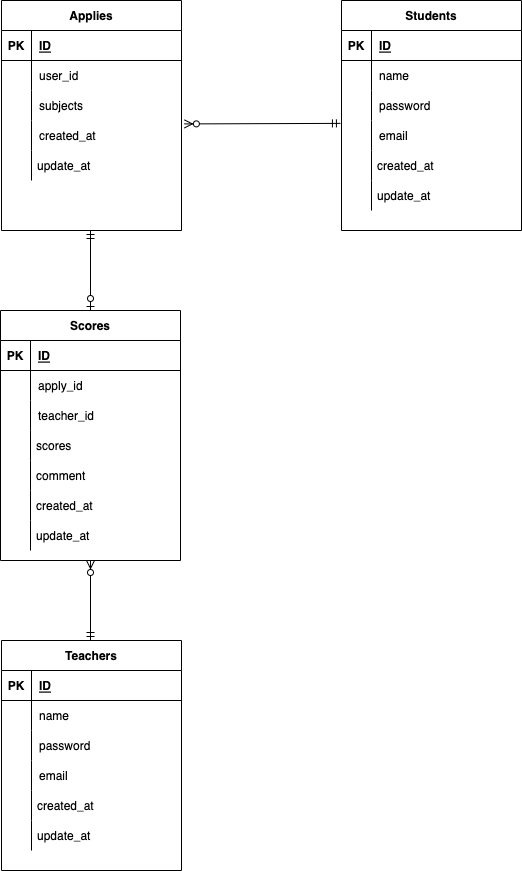

The diagram above was exported from draw.io. Its source (the exported page's mxGraphModel, read from the mxfile embedded in the PNG):
<mxGraphModel dx="803" dy="850" grid="1" gridSize="10" guides="1" tooltips="1" connect="1" arrows="1" fold="1" page="1" pageScale="1" pageWidth="827" pageHeight="1169" math="0" shadow="0">
  <root>
    <mxCell id="0" />
    <mxCell id="1" parent="0" />
    <mxCell id="17" value="Students" style="shape=table;startSize=30;container=1;collapsible=1;childLayout=tableLayout;fixedRows=1;rowLines=0;fontStyle=1;align=center;resizeLast=1;" parent="1" vertex="1">
      <mxGeometry x="621" y="190" width="180" height="230" as="geometry" />
    </mxCell>
    <mxCell id="18" value="" style="shape=partialRectangle;collapsible=0;dropTarget=0;pointerEvents=0;fillColor=none;top=0;left=0;bottom=1;right=0;points=[[0,0.5],[1,0.5]];portConstraint=eastwest;" parent="17" vertex="1">
      <mxGeometry y="30" width="180" height="30" as="geometry" />
    </mxCell>
    <mxCell id="19" value="PK" style="shape=partialRectangle;connectable=0;fillColor=none;top=0;left=0;bottom=0;right=0;fontStyle=1;overflow=hidden;" parent="18" vertex="1">
      <mxGeometry width="30" height="30" as="geometry">
        <mxRectangle width="30" height="30" as="alternateBounds" />
      </mxGeometry>
    </mxCell>
    <mxCell id="20" value="ID" style="shape=partialRectangle;connectable=0;fillColor=none;top=0;left=0;bottom=0;right=0;align=left;spacingLeft=6;fontStyle=5;overflow=hidden;" parent="18" vertex="1">
      <mxGeometry x="30" width="150" height="30" as="geometry">
        <mxRectangle width="150" height="30" as="alternateBounds" />
      </mxGeometry>
    </mxCell>
    <mxCell id="21" value="" style="shape=partialRectangle;collapsible=0;dropTarget=0;pointerEvents=0;fillColor=none;top=0;left=0;bottom=0;right=0;points=[[0,0.5],[1,0.5]];portConstraint=eastwest;" parent="17" vertex="1">
      <mxGeometry y="60" width="180" height="30" as="geometry" />
    </mxCell>
    <mxCell id="22" value="" style="shape=partialRectangle;connectable=0;fillColor=none;top=0;left=0;bottom=0;right=0;editable=1;overflow=hidden;" parent="21" vertex="1">
      <mxGeometry width="30" height="30" as="geometry">
        <mxRectangle width="30" height="30" as="alternateBounds" />
      </mxGeometry>
    </mxCell>
    <mxCell id="23" value="name" style="shape=partialRectangle;connectable=0;fillColor=none;top=0;left=0;bottom=0;right=0;align=left;spacingLeft=6;overflow=hidden;" parent="21" vertex="1">
      <mxGeometry x="30" width="150" height="30" as="geometry">
        <mxRectangle width="150" height="30" as="alternateBounds" />
      </mxGeometry>
    </mxCell>
    <mxCell id="24" value="" style="shape=partialRectangle;collapsible=0;dropTarget=0;pointerEvents=0;fillColor=none;top=0;left=0;bottom=0;right=0;points=[[0,0.5],[1,0.5]];portConstraint=eastwest;" parent="17" vertex="1">
      <mxGeometry y="90" width="180" height="30" as="geometry" />
    </mxCell>
    <mxCell id="25" value="" style="shape=partialRectangle;connectable=0;fillColor=none;top=0;left=0;bottom=0;right=0;editable=1;overflow=hidden;" parent="24" vertex="1">
      <mxGeometry width="30" height="30" as="geometry">
        <mxRectangle width="30" height="30" as="alternateBounds" />
      </mxGeometry>
    </mxCell>
    <mxCell id="26" value="password" style="shape=partialRectangle;connectable=0;fillColor=none;top=0;left=0;bottom=0;right=0;align=left;spacingLeft=6;overflow=hidden;" parent="24" vertex="1">
      <mxGeometry x="30" width="150" height="30" as="geometry">
        <mxRectangle width="150" height="30" as="alternateBounds" />
      </mxGeometry>
    </mxCell>
    <mxCell id="27" value="" style="shape=partialRectangle;collapsible=0;dropTarget=0;pointerEvents=0;fillColor=none;top=0;left=0;bottom=0;right=0;points=[[0,0.5],[1,0.5]];portConstraint=eastwest;" parent="17" vertex="1">
      <mxGeometry y="120" width="180" height="30" as="geometry" />
    </mxCell>
    <mxCell id="28" value="" style="shape=partialRectangle;connectable=0;fillColor=none;top=0;left=0;bottom=0;right=0;editable=1;overflow=hidden;" parent="27" vertex="1">
      <mxGeometry width="30" height="30" as="geometry">
        <mxRectangle width="30" height="30" as="alternateBounds" />
      </mxGeometry>
    </mxCell>
    <mxCell id="29" value="email" style="shape=partialRectangle;connectable=0;fillColor=none;top=0;left=0;bottom=0;right=0;align=left;spacingLeft=6;overflow=hidden;" parent="27" vertex="1">
      <mxGeometry x="30" width="150" height="30" as="geometry">
        <mxRectangle width="150" height="30" as="alternateBounds" />
      </mxGeometry>
    </mxCell>
    <mxCell id="30" value="created_at" style="shape=partialRectangle;fillColor=none;align=left;verticalAlign=middle;strokeColor=none;spacingLeft=34;rotatable=0;points=[[0,0.5],[1,0.5]];portConstraint=eastwest;dropTarget=0;" parent="1" vertex="1">
      <mxGeometry x="621" y="340" width="90" height="30" as="geometry" />
    </mxCell>
    <mxCell id="31" value="" style="shape=partialRectangle;top=0;left=0;bottom=0;fillColor=none;stokeWidth=1;align=left;verticalAlign=middle;spacingLeft=4;spacingRight=4;overflow=hidden;rotatable=0;points=[];portConstraint=eastwest;part=1;" parent="30" vertex="1" connectable="0">
      <mxGeometry width="30" height="30" as="geometry" />
    </mxCell>
    <mxCell id="32" value="update_at" style="shape=partialRectangle;fillColor=none;align=left;verticalAlign=middle;strokeColor=none;spacingLeft=34;rotatable=0;points=[[0,0.5],[1,0.5]];portConstraint=eastwest;dropTarget=0;" parent="1" vertex="1">
      <mxGeometry x="621" y="370" width="90" height="30" as="geometry" />
    </mxCell>
    <mxCell id="33" value="" style="shape=partialRectangle;top=0;left=0;bottom=0;fillColor=none;stokeWidth=1;align=left;verticalAlign=middle;spacingLeft=4;spacingRight=4;overflow=hidden;rotatable=0;points=[];portConstraint=eastwest;part=1;" parent="32" vertex="1" connectable="0">
      <mxGeometry width="30" height="30" as="geometry" />
    </mxCell>
    <mxCell id="34" value="Applies" style="shape=table;startSize=30;container=1;collapsible=1;childLayout=tableLayout;fixedRows=1;rowLines=0;fontStyle=1;align=center;resizeLast=1;" parent="1" vertex="1">
      <mxGeometry x="281" y="190" width="180" height="230" as="geometry" />
    </mxCell>
    <mxCell id="35" value="" style="shape=partialRectangle;collapsible=0;dropTarget=0;pointerEvents=0;fillColor=none;top=0;left=0;bottom=1;right=0;points=[[0,0.5],[1,0.5]];portConstraint=eastwest;" parent="34" vertex="1">
      <mxGeometry y="30" width="180" height="30" as="geometry" />
    </mxCell>
    <mxCell id="36" value="PK" style="shape=partialRectangle;connectable=0;fillColor=none;top=0;left=0;bottom=0;right=0;fontStyle=1;overflow=hidden;" parent="35" vertex="1">
      <mxGeometry width="30" height="30" as="geometry">
        <mxRectangle width="30" height="30" as="alternateBounds" />
      </mxGeometry>
    </mxCell>
    <mxCell id="37" value="ID" style="shape=partialRectangle;connectable=0;fillColor=none;top=0;left=0;bottom=0;right=0;align=left;spacingLeft=6;fontStyle=5;overflow=hidden;" parent="35" vertex="1">
      <mxGeometry x="30" width="150" height="30" as="geometry">
        <mxRectangle width="150" height="30" as="alternateBounds" />
      </mxGeometry>
    </mxCell>
    <mxCell id="38" value="" style="shape=partialRectangle;collapsible=0;dropTarget=0;pointerEvents=0;fillColor=none;top=0;left=0;bottom=0;right=0;points=[[0,0.5],[1,0.5]];portConstraint=eastwest;" parent="34" vertex="1">
      <mxGeometry y="60" width="180" height="30" as="geometry" />
    </mxCell>
    <mxCell id="39" value="" style="shape=partialRectangle;connectable=0;fillColor=none;top=0;left=0;bottom=0;right=0;editable=1;overflow=hidden;" parent="38" vertex="1">
      <mxGeometry width="30" height="30" as="geometry">
        <mxRectangle width="30" height="30" as="alternateBounds" />
      </mxGeometry>
    </mxCell>
    <mxCell id="40" value="user_id" style="shape=partialRectangle;connectable=0;fillColor=none;top=0;left=0;bottom=0;right=0;align=left;spacingLeft=6;overflow=hidden;" parent="38" vertex="1">
      <mxGeometry x="30" width="150" height="30" as="geometry">
        <mxRectangle width="150" height="30" as="alternateBounds" />
      </mxGeometry>
    </mxCell>
    <mxCell id="41" value="" style="shape=partialRectangle;collapsible=0;dropTarget=0;pointerEvents=0;fillColor=none;top=0;left=0;bottom=0;right=0;points=[[0,0.5],[1,0.5]];portConstraint=eastwest;" parent="34" vertex="1">
      <mxGeometry y="90" width="180" height="30" as="geometry" />
    </mxCell>
    <mxCell id="42" value="" style="shape=partialRectangle;connectable=0;fillColor=none;top=0;left=0;bottom=0;right=0;editable=1;overflow=hidden;" parent="41" vertex="1">
      <mxGeometry width="30" height="30" as="geometry">
        <mxRectangle width="30" height="30" as="alternateBounds" />
      </mxGeometry>
    </mxCell>
    <mxCell id="43" value="subjects" style="shape=partialRectangle;connectable=0;fillColor=none;top=0;left=0;bottom=0;right=0;align=left;spacingLeft=6;overflow=hidden;" parent="41" vertex="1">
      <mxGeometry x="30" width="150" height="30" as="geometry">
        <mxRectangle width="150" height="30" as="alternateBounds" />
      </mxGeometry>
    </mxCell>
    <mxCell id="44" value="" style="shape=partialRectangle;collapsible=0;dropTarget=0;pointerEvents=0;fillColor=none;top=0;left=0;bottom=0;right=0;points=[[0,0.5],[1,0.5]];portConstraint=eastwest;" parent="34" vertex="1">
      <mxGeometry y="120" width="180" height="30" as="geometry" />
    </mxCell>
    <mxCell id="45" value="" style="shape=partialRectangle;connectable=0;fillColor=none;top=0;left=0;bottom=0;right=0;editable=1;overflow=hidden;" parent="44" vertex="1">
      <mxGeometry width="30" height="30" as="geometry">
        <mxRectangle width="30" height="30" as="alternateBounds" />
      </mxGeometry>
    </mxCell>
    <mxCell id="46" value="created_at" style="shape=partialRectangle;connectable=0;fillColor=none;top=0;left=0;bottom=0;right=0;align=left;spacingLeft=6;overflow=hidden;" parent="44" vertex="1">
      <mxGeometry x="30" width="150" height="30" as="geometry">
        <mxRectangle width="150" height="30" as="alternateBounds" />
      </mxGeometry>
    </mxCell>
    <mxCell id="49" value="update_at" style="shape=partialRectangle;fillColor=none;align=left;verticalAlign=middle;strokeColor=none;spacingLeft=34;rotatable=0;points=[[0,0.5],[1,0.5]];portConstraint=eastwest;dropTarget=0;" parent="1" vertex="1">
      <mxGeometry x="281" y="340" width="90" height="30" as="geometry" />
    </mxCell>
    <mxCell id="50" value="" style="shape=partialRectangle;top=0;left=0;bottom=0;fillColor=none;stokeWidth=1;align=left;verticalAlign=middle;spacingLeft=4;spacingRight=4;overflow=hidden;rotatable=0;points=[];portConstraint=eastwest;part=1;" parent="49" vertex="1" connectable="0">
      <mxGeometry width="30" height="30" as="geometry" />
    </mxCell>
    <mxCell id="51" value="Teachers" style="shape=table;startSize=30;container=1;collapsible=1;childLayout=tableLayout;fixedRows=1;rowLines=0;fontStyle=1;align=center;resizeLast=1;" parent="1" vertex="1">
      <mxGeometry x="281" y="830" width="180" height="230" as="geometry" />
    </mxCell>
    <mxCell id="52" value="" style="shape=partialRectangle;collapsible=0;dropTarget=0;pointerEvents=0;fillColor=none;top=0;left=0;bottom=1;right=0;points=[[0,0.5],[1,0.5]];portConstraint=eastwest;" parent="51" vertex="1">
      <mxGeometry y="30" width="180" height="30" as="geometry" />
    </mxCell>
    <mxCell id="53" value="PK" style="shape=partialRectangle;connectable=0;fillColor=none;top=0;left=0;bottom=0;right=0;fontStyle=1;overflow=hidden;" parent="52" vertex="1">
      <mxGeometry width="30" height="30" as="geometry">
        <mxRectangle width="30" height="30" as="alternateBounds" />
      </mxGeometry>
    </mxCell>
    <mxCell id="54" value="ID" style="shape=partialRectangle;connectable=0;fillColor=none;top=0;left=0;bottom=0;right=0;align=left;spacingLeft=6;fontStyle=5;overflow=hidden;" parent="52" vertex="1">
      <mxGeometry x="30" width="150" height="30" as="geometry">
        <mxRectangle width="150" height="30" as="alternateBounds" />
      </mxGeometry>
    </mxCell>
    <mxCell id="55" value="" style="shape=partialRectangle;collapsible=0;dropTarget=0;pointerEvents=0;fillColor=none;top=0;left=0;bottom=0;right=0;points=[[0,0.5],[1,0.5]];portConstraint=eastwest;" parent="51" vertex="1">
      <mxGeometry y="60" width="180" height="30" as="geometry" />
    </mxCell>
    <mxCell id="56" value="" style="shape=partialRectangle;connectable=0;fillColor=none;top=0;left=0;bottom=0;right=0;editable=1;overflow=hidden;" parent="55" vertex="1">
      <mxGeometry width="30" height="30" as="geometry">
        <mxRectangle width="30" height="30" as="alternateBounds" />
      </mxGeometry>
    </mxCell>
    <mxCell id="57" value="name" style="shape=partialRectangle;connectable=0;fillColor=none;top=0;left=0;bottom=0;right=0;align=left;spacingLeft=6;overflow=hidden;" parent="55" vertex="1">
      <mxGeometry x="30" width="150" height="30" as="geometry">
        <mxRectangle width="150" height="30" as="alternateBounds" />
      </mxGeometry>
    </mxCell>
    <mxCell id="58" value="" style="shape=partialRectangle;collapsible=0;dropTarget=0;pointerEvents=0;fillColor=none;top=0;left=0;bottom=0;right=0;points=[[0,0.5],[1,0.5]];portConstraint=eastwest;" parent="51" vertex="1">
      <mxGeometry y="90" width="180" height="30" as="geometry" />
    </mxCell>
    <mxCell id="59" value="" style="shape=partialRectangle;connectable=0;fillColor=none;top=0;left=0;bottom=0;right=0;editable=1;overflow=hidden;" parent="58" vertex="1">
      <mxGeometry width="30" height="30" as="geometry">
        <mxRectangle width="30" height="30" as="alternateBounds" />
      </mxGeometry>
    </mxCell>
    <mxCell id="60" value="password" style="shape=partialRectangle;connectable=0;fillColor=none;top=0;left=0;bottom=0;right=0;align=left;spacingLeft=6;overflow=hidden;" parent="58" vertex="1">
      <mxGeometry x="30" width="150" height="30" as="geometry">
        <mxRectangle width="150" height="30" as="alternateBounds" />
      </mxGeometry>
    </mxCell>
    <mxCell id="61" value="" style="shape=partialRectangle;collapsible=0;dropTarget=0;pointerEvents=0;fillColor=none;top=0;left=0;bottom=0;right=0;points=[[0,0.5],[1,0.5]];portConstraint=eastwest;" parent="51" vertex="1">
      <mxGeometry y="120" width="180" height="30" as="geometry" />
    </mxCell>
    <mxCell id="62" value="" style="shape=partialRectangle;connectable=0;fillColor=none;top=0;left=0;bottom=0;right=0;editable=1;overflow=hidden;" parent="61" vertex="1">
      <mxGeometry width="30" height="30" as="geometry">
        <mxRectangle width="30" height="30" as="alternateBounds" />
      </mxGeometry>
    </mxCell>
    <mxCell id="63" value="email" style="shape=partialRectangle;connectable=0;fillColor=none;top=0;left=0;bottom=0;right=0;align=left;spacingLeft=6;overflow=hidden;" parent="61" vertex="1">
      <mxGeometry x="30" width="150" height="30" as="geometry">
        <mxRectangle width="150" height="30" as="alternateBounds" />
      </mxGeometry>
    </mxCell>
    <mxCell id="64" value="created_at" style="shape=partialRectangle;fillColor=none;align=left;verticalAlign=middle;strokeColor=none;spacingLeft=34;rotatable=0;points=[[0,0.5],[1,0.5]];portConstraint=eastwest;dropTarget=0;" parent="1" vertex="1">
      <mxGeometry x="281" y="980" width="90" height="30" as="geometry" />
    </mxCell>
    <mxCell id="65" value="" style="shape=partialRectangle;top=0;left=0;bottom=0;fillColor=none;stokeWidth=1;align=left;verticalAlign=middle;spacingLeft=4;spacingRight=4;overflow=hidden;rotatable=0;points=[];portConstraint=eastwest;part=1;" parent="64" vertex="1" connectable="0">
      <mxGeometry width="30" height="30" as="geometry" />
    </mxCell>
    <mxCell id="66" value="update_at" style="shape=partialRectangle;fillColor=none;align=left;verticalAlign=middle;strokeColor=none;spacingLeft=34;rotatable=0;points=[[0,0.5],[1,0.5]];portConstraint=eastwest;dropTarget=0;" parent="1" vertex="1">
      <mxGeometry x="281" y="1010" width="90" height="30" as="geometry" />
    </mxCell>
    <mxCell id="67" value="" style="shape=partialRectangle;top=0;left=0;bottom=0;fillColor=none;stokeWidth=1;align=left;verticalAlign=middle;spacingLeft=4;spacingRight=4;overflow=hidden;rotatable=0;points=[];portConstraint=eastwest;part=1;" parent="66" vertex="1" connectable="0">
      <mxGeometry width="30" height="30" as="geometry" />
    </mxCell>
    <mxCell id="85" value="Scores" style="shape=table;startSize=30;container=1;collapsible=1;childLayout=tableLayout;fixedRows=1;rowLines=0;fontStyle=1;align=center;resizeLast=1;" parent="1" vertex="1">
      <mxGeometry x="280" y="500" width="180" height="250" as="geometry" />
    </mxCell>
    <mxCell id="86" value="" style="shape=partialRectangle;collapsible=0;dropTarget=0;pointerEvents=0;fillColor=none;top=0;left=0;bottom=1;right=0;points=[[0,0.5],[1,0.5]];portConstraint=eastwest;" parent="85" vertex="1">
      <mxGeometry y="30" width="180" height="30" as="geometry" />
    </mxCell>
    <mxCell id="87" value="PK" style="shape=partialRectangle;connectable=0;fillColor=none;top=0;left=0;bottom=0;right=0;fontStyle=1;overflow=hidden;" parent="86" vertex="1">
      <mxGeometry width="30" height="30" as="geometry">
        <mxRectangle width="30" height="30" as="alternateBounds" />
      </mxGeometry>
    </mxCell>
    <mxCell id="88" value="ID" style="shape=partialRectangle;connectable=0;fillColor=none;top=0;left=0;bottom=0;right=0;align=left;spacingLeft=6;fontStyle=5;overflow=hidden;" parent="86" vertex="1">
      <mxGeometry x="30" width="150" height="30" as="geometry">
        <mxRectangle width="150" height="30" as="alternateBounds" />
      </mxGeometry>
    </mxCell>
    <mxCell id="89" value="" style="shape=partialRectangle;collapsible=0;dropTarget=0;pointerEvents=0;fillColor=none;top=0;left=0;bottom=0;right=0;points=[[0,0.5],[1,0.5]];portConstraint=eastwest;" parent="85" vertex="1">
      <mxGeometry y="60" width="180" height="30" as="geometry" />
    </mxCell>
    <mxCell id="90" value="" style="shape=partialRectangle;connectable=0;fillColor=none;top=0;left=0;bottom=0;right=0;editable=1;overflow=hidden;" parent="89" vertex="1">
      <mxGeometry width="30" height="30" as="geometry">
        <mxRectangle width="30" height="30" as="alternateBounds" />
      </mxGeometry>
    </mxCell>
    <mxCell id="91" value="apply_id" style="shape=partialRectangle;connectable=0;fillColor=none;top=0;left=0;bottom=0;right=0;align=left;spacingLeft=6;overflow=hidden;" parent="89" vertex="1">
      <mxGeometry x="30" width="150" height="30" as="geometry">
        <mxRectangle width="150" height="30" as="alternateBounds" />
      </mxGeometry>
    </mxCell>
    <mxCell id="95" value="" style="shape=partialRectangle;collapsible=0;dropTarget=0;pointerEvents=0;fillColor=none;top=0;left=0;bottom=0;right=0;points=[[0,0.5],[1,0.5]];portConstraint=eastwest;" parent="85" vertex="1">
      <mxGeometry y="90" width="180" height="30" as="geometry" />
    </mxCell>
    <mxCell id="96" value="" style="shape=partialRectangle;connectable=0;fillColor=none;top=0;left=0;bottom=0;right=0;editable=1;overflow=hidden;" parent="95" vertex="1">
      <mxGeometry width="30" height="30" as="geometry">
        <mxRectangle width="30" height="30" as="alternateBounds" />
      </mxGeometry>
    </mxCell>
    <mxCell id="97" value="teacher_id" style="shape=partialRectangle;connectable=0;fillColor=none;top=0;left=0;bottom=0;right=0;align=left;spacingLeft=6;overflow=hidden;" parent="95" vertex="1">
      <mxGeometry x="30" width="150" height="30" as="geometry">
        <mxRectangle width="150" height="30" as="alternateBounds" />
      </mxGeometry>
    </mxCell>
    <mxCell id="98" value="created_at" style="shape=partialRectangle;fillColor=none;align=left;verticalAlign=middle;strokeColor=none;spacingLeft=34;rotatable=0;points=[[0,0.5],[1,0.5]];portConstraint=eastwest;dropTarget=0;" parent="1" vertex="1">
      <mxGeometry x="280" y="680" width="90" height="30" as="geometry" />
    </mxCell>
    <mxCell id="99" value="" style="shape=partialRectangle;top=0;left=0;bottom=0;fillColor=none;stokeWidth=1;align=left;verticalAlign=middle;spacingLeft=4;spacingRight=4;overflow=hidden;rotatable=0;points=[];portConstraint=eastwest;part=1;" parent="98" vertex="1" connectable="0">
      <mxGeometry width="30" height="30" as="geometry" />
    </mxCell>
    <mxCell id="100" value="update_at" style="shape=partialRectangle;fillColor=none;align=left;verticalAlign=middle;strokeColor=none;spacingLeft=34;rotatable=0;points=[[0,0.5],[1,0.5]];portConstraint=eastwest;dropTarget=0;" parent="1" vertex="1">
      <mxGeometry x="280" y="710" width="90" height="30" as="geometry" />
    </mxCell>
    <mxCell id="101" value="" style="shape=partialRectangle;top=0;left=0;bottom=0;fillColor=none;stokeWidth=1;align=left;verticalAlign=middle;spacingLeft=4;spacingRight=4;overflow=hidden;rotatable=0;points=[];portConstraint=eastwest;part=1;" parent="100" vertex="1" connectable="0">
      <mxGeometry width="30" height="30" as="geometry" />
    </mxCell>
    <mxCell id="102" value="scores" style="shape=partialRectangle;fillColor=none;align=left;verticalAlign=middle;strokeColor=none;spacingLeft=34;rotatable=0;points=[[0,0.5],[1,0.5]];portConstraint=eastwest;dropTarget=0;" parent="1" vertex="1">
      <mxGeometry x="280" y="620" width="90" height="30" as="geometry" />
    </mxCell>
    <mxCell id="103" value="" style="shape=partialRectangle;top=0;left=0;bottom=0;fillColor=none;stokeWidth=1;align=left;verticalAlign=middle;spacingLeft=4;spacingRight=4;overflow=hidden;rotatable=0;points=[];portConstraint=eastwest;part=1;" parent="102" vertex="1" connectable="0">
      <mxGeometry width="30" height="30" as="geometry" />
    </mxCell>
    <mxCell id="105" value="" style="fontSize=12;html=1;endArrow=ERzeroToMany;startArrow=ERmandOne;entryX=0.5;entryY=1;entryDx=0;entryDy=0;" parent="1" target="85" edge="1">
      <mxGeometry width="100" height="100" relative="1" as="geometry">
        <mxPoint x="370" y="830" as="sourcePoint" />
        <mxPoint x="370" y="760" as="targetPoint" />
      </mxGeometry>
    </mxCell>
    <mxCell id="109" value="" style="fontSize=12;html=1;endArrow=ERzeroToMany;startArrow=ERmandOne;entryX=1.016;entryY=0.114;entryDx=0;entryDy=0;entryPerimeter=0;exitX=-0.006;exitY=0.096;exitDx=0;exitDy=0;exitPerimeter=0;" parent="1" source="27" target="44" edge="1">
      <mxGeometry width="100" height="100" relative="1" as="geometry">
        <mxPoint x="400" y="313" as="sourcePoint" />
        <mxPoint x="340" y="310" as="targetPoint" />
      </mxGeometry>
    </mxCell>
    <mxCell id="114" value="comment" style="shape=partialRectangle;fillColor=none;align=left;verticalAlign=middle;strokeColor=none;spacingLeft=34;rotatable=0;points=[[0,0.5],[1,0.5]];portConstraint=eastwest;dropTarget=0;" parent="1" vertex="1">
      <mxGeometry x="280" y="650" width="90" height="30" as="geometry" />
    </mxCell>
    <mxCell id="115" value="" style="shape=partialRectangle;top=0;left=0;bottom=0;fillColor=none;stokeWidth=1;align=left;verticalAlign=middle;spacingLeft=4;spacingRight=4;overflow=hidden;rotatable=0;points=[];portConstraint=eastwest;part=1;" parent="114" vertex="1" connectable="0">
      <mxGeometry width="30" height="30" as="geometry" />
    </mxCell>
    <mxCell id="118" value="" style="fontSize=12;html=1;endArrow=ERzeroToOne;startArrow=ERmandOne;entryX=0.5;entryY=0;entryDx=0;entryDy=0;" parent="1" target="85" edge="1">
      <mxGeometry width="100" height="100" relative="1" as="geometry">
        <mxPoint x="370" y="420" as="sourcePoint" />
        <mxPoint x="450" y="460" as="targetPoint" />
      </mxGeometry>
    </mxCell>
  </root>
</mxGraphModel>